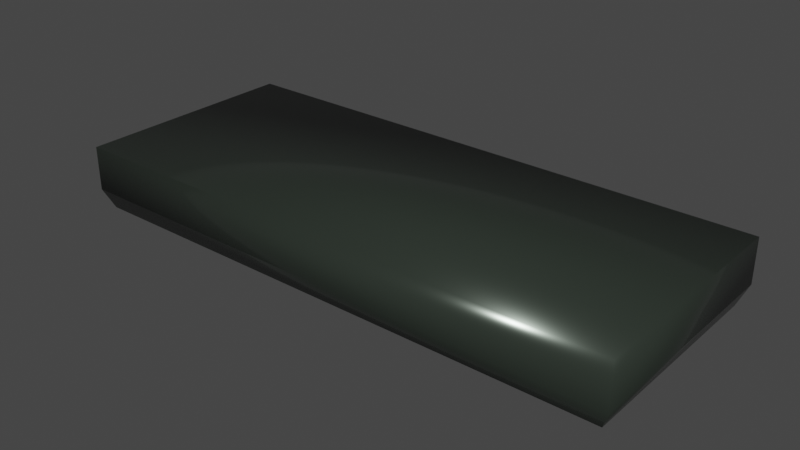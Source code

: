 # Source: LED_Light.blend  (saved by Blender 3.1.7; exported with 4.5.12 LTS)
import bpy
from mathutils import Matrix  # noqa: F401  (used for matrix-valued properties, if any)

bpy.ops.wm.read_factory_settings(use_empty=True)
scene = bpy.context.scene
scene.name = 'Scene'

# ---- collections
col_collection = bpy.data.collections.new('Collection'); scene.collection.children.link(col_collection)

# ---- materials (node trees are filled in below, after node groups)
mat_material = bpy.data.materials.new('Material')
mat_material.alpha_threshold = 0.0
mat_material.use_transparent_shadow = False
mat_material.line_color = (0.0, 0.0, 0.0, 1.0)
mat_material_001 = bpy.data.materials.new('Material.001')
mat_material_001.alpha_threshold = 0.0
mat_material_001.use_transparent_shadow = False
mat_material_001.line_color = (0.0, 0.0, 0.0, 1.0)
mat_material_002 = bpy.data.materials.new('Material.002')
mat_material_002.alpha_threshold = 0.0
mat_material_002.use_transparent_shadow = False
mat_material_002.line_color = (0.0, 0.0, 0.0, 1.0)

# ---- material node trees
mat_material.use_nodes = True; mat_material.node_tree.nodes.clear()
_N = mat_material.node_tree.nodes; _L = mat_material.node_tree.links
n0 = _N.new('ShaderNodeOutputMaterial'); n0.name = 'Material Output'; n0.location = (300, 300)
n1 = _N.new('ShaderNodeBsdfPrincipled'); n1.name = 'Principled BSDF'; n1.location = (10, 300)
n1.distribution = 'GGX'
n1.subsurface_method = 'RANDOM_WALK_SKIN'
n1.inputs[0].default_value = (0.05237, 0.06681, 0.05365, 1.0)
n1.inputs[1].default_value = 0.55
n1.inputs[2].default_value = 0.2
n1.inputs[3].default_value = 1.45
n1.inputs[27].default_value = (0.0, 0.0, 0.0, 1.0)
n1.inputs[28].default_value = 1.0
_L.new(n1.outputs[0], n0.inputs[0])
n0.is_active_output = True
mat_material_001.use_nodes = True; mat_material_001.node_tree.nodes.clear()
_N = mat_material_001.node_tree.nodes; _L = mat_material_001.node_tree.links
n0 = _N.new('ShaderNodeOutputMaterial'); n0.name = 'Material Output'; n0.location = (300, 300)
n1 = _N.new('ShaderNodeBsdfGlass'); n1.name = 'Glass BSDF'; n1.location = (-106, 300)
n1.distribution = 'BECKMANN'
n1.inputs[2].default_value = 1.45
_L.new(n1.outputs[0], n0.inputs[0])
n0.is_active_output = True
mat_material_002.use_nodes = True; mat_material_002.node_tree.nodes.clear()
_N = mat_material_002.node_tree.nodes; _L = mat_material_002.node_tree.links
n0 = _N.new('ShaderNodeOutputMaterial'); n0.name = 'Material Output'; n0.location = (300, 300)
n1 = _N.new('ShaderNodeBsdfPrincipled'); n1.name = 'Principled BSDF'; n1.location = (10, 300)
n1.distribution = 'GGX'
n1.subsurface_method = 'RANDOM_WALK_SKIN'
n1.inputs[0].default_value = (0.7581, 1.0, 0.7793, 1.0)
n1.inputs[1].default_value = 1.0
n1.inputs[2].default_value = 0.1
n1.inputs[3].default_value = 1.45
n1.inputs[27].default_value = (0.0, 0.0, 0.0, 1.0)
n1.inputs[28].default_value = 1.0
_L.new(n1.outputs[0], n0.inputs[0])
n0.is_active_output = True

# ---- world
world_world = bpy.data.worlds.new('World'); scene.world = world_world
world_world.use_nodes = True; world_world.node_tree.nodes.clear()
_N = world_world.node_tree.nodes; _L = world_world.node_tree.links
n0 = _N.new('ShaderNodeOutputWorld'); n0.name = 'World Output'; n0.location = (300, 300)
n1 = _N.new('ShaderNodeBackground'); n1.name = 'Background'; n1.location = (10, 300)
n1.inputs[0].default_value = (0.05088, 0.05088, 0.05088, 1.0)
_L.new(n1.outputs[0], n0.inputs[0])
n0.is_active_output = True
world_world.color = (0.05088, 0.05088, 0.05088)
world_world.use_sun_shadow = False
world_world.sun_shadow_jitter_overblur = 0.0

# ---- meshes
me_cube = bpy.data.meshes.new('Cube')
me_cube.from_pydata([(1.0, 0.4083, 0.129), (0.8999, -0.3082, -0.007402), (1.0, -0.4083, 0.129), (0.8999, 0.3082, -0.007402), (-1.0, 0.4083, 0.129), (-0.8999, -0.3082, -0.007402), (-1.0, -0.4083, 0.129), (-0.8999, 0.3082, -0.007402), (0.8999, 0.3082, -0.129), (1.0, 0.4083, -0.02893), (0.9707, 0.379, -0.09971), (0.8999, -0.3082, -0.129), (1.0, -0.4083, -0.02893), (0.9707, -0.379, -0.09971), (-1.0, 0.4083, -0.02893), (-0.8999, 0.3082, -0.129), (-0.9707, 0.379, -0.09971), (-0.8999, -0.3082, -0.129), (-1.0, -0.4083, -0.02893), (-0.9707, -0.379, -0.09971)], [], [(0, 4, 6, 2), (18, 6, 4, 14), (7, 3, 1, 5), (12, 2, 6, 18), (17, 15, 7, 5), (9, 0, 2, 12), (15, 17, 19, 16), (16, 19, 18, 14), (8, 15, 16, 10), (10, 16, 14, 9), (17, 11, 13, 19), (19, 13, 12, 18), (11, 8, 10, 13), (13, 10, 9, 12), (14, 4, 0, 9), (11, 17, 5, 1), (15, 8, 3, 7), (8, 11, 1, 3)])
me_cube.polygons.foreach_set('use_smooth', [True] * 18)
_uv = me_cube.uv_layers.new(name='UVMap')
_uv.uv.foreach_set('vector', [0.625, 0.5, 0.875, 0.5, 0.875, 0.75, 0.625, 0.75, 0.472, 0.0, 0.625, 0.0, 0.625, 0.25, 0.472, 0.25, 0.1375, 0.5306, 0.3625, 0.5306, 0.3625, 0.7194, 0.1375, 0.7194, 0.472, 0.75, 0.625, 0.75, 0.625, 1.0, 0.472, 1.0, 0.1375, 0.7194, 0.1375, 0.5306, 0.1375, 0.5306, 0.1375, 0.7194, 0.472, 0.5, 0.625, 0.5, 0.625, 0.75, 0.472, 0.75, 0.1375, 0.5306, 0.1375, 0.7194, 0.125, 0.741, 0.125, 0.509, 0.375, 0.241, 0.375, 0.008976, 0.472, 0.0, 0.472, 0.25, 0.3625, 0.5306, 0.1375, 0.5306, 0.1287, 0.5, 0.3713, 0.5, 0.375, 0.4963, 0.375, 0.2537, 0.472, 0.25, 0.472, 0.5, 0.1375, 0.7194, 0.3625, 0.7194, 0.3713, 0.75, 0.1287, 0.75, 0.375, 0.9963, 0.375, 0.7537, 0.472, 0.75, 0.472, 1.0, 0.3625, 0.7194, 0.3625, 0.5306, 0.375, 0.509, 0.375, 0.741, 0.375, 0.741, 0.375, 0.509, 0.472, 0.5, 0.472, 0.75, 0.472, 0.25, 0.625, 0.25, 0.625, 0.5, 0.472, 0.5, 0.3625, 0.7194, 0.1375, 0.7194, 0.1375, 0.7194, 0.3625, 0.7194, 0.1375, 0.5306, 0.3625, 0.5306, 0.3625, 0.5306, 0.1375, 0.5306, 0.3625, 0.5306, 0.3625, 0.7194, 0.3625, 0.7194, 0.3625, 0.5306])
me_cube.materials.append(mat_material)
me_cube.use_remesh_preserve_volume = False
me_cube.use_remesh_preserve_attributes = False
me_cube.use_mirror_vertex_groups = False
me_cube.update()
me_cube_001 = bpy.data.meshes.new('Cube.001')
me_cube_001.from_pydata([(0.8999, -0.3082, -0.1258), (0.8999, 0.3082, -0.1258), (-0.8999, -0.3082, -0.1258), (-0.8999, 0.3082, -0.1258)], [], [(3, 1, 0, 2)])
_uv = me_cube_001.uv_layers.new(name='UVMap')
_uv.uv.foreach_set('vector', [0.1375, 0.5306, 0.3625, 0.5306, 0.3625, 0.7194, 0.1375, 0.7194])
me_cube_001.materials.append(mat_material_001)
me_cube_001.use_remesh_preserve_volume = False
me_cube_001.use_remesh_preserve_attributes = False
me_cube_001.use_mirror_vertex_groups = False
me_cube_001.update()
me_cube_003 = bpy.data.meshes.new('Cube.003')
me_cube_003.from_pydata([(0.8999, 0.2726, -0.007402), (-0.8999, 0.2726, -0.007402), (0.8999, 0.2726, -0.129), (-0.8999, 0.2726, -0.129), (0.8999, 0.1226, -0.007402), (-0.8999, 0.1226, -0.007402), (0.8999, 0.1226, -0.129), (-0.8999, 0.1226, -0.129), (0.8999, -0.02738, -0.007402), (-0.8999, -0.02738, -0.007402), (0.8999, -0.02738, -0.129), (-0.8999, -0.02738, -0.129), (0.8999, -0.1774, -0.007402), (-0.8999, -0.1774, -0.007402), (0.8999, -0.1774, -0.129), (-0.8999, -0.1774, -0.129), (0.7255, -0.262, -0.007402), (0.7255, 0.3544, -0.007402), (0.7255, 0.3544, -0.129), (0.7255, -0.262, -0.129), (0.5455, -0.262, -0.007402), (0.5455, 0.3544, -0.007402), (0.5455, 0.3544, -0.129), (0.5455, -0.262, -0.129), (0.3655, -0.262, -0.007402), (0.3655, 0.3544, -0.007402), (0.3655, 0.3544, -0.129), (0.3655, -0.262, -0.129), (0.1855, -0.262, -0.007402), (0.1855, 0.3544, -0.007402), (0.1855, 0.3544, -0.129), (0.1855, -0.262, -0.129), (0.005498, -0.262, -0.007402), (0.005498, 0.3544, -0.007402), (0.005498, 0.3544, -0.129), (0.005498, -0.262, -0.129), (-0.1745, -0.262, -0.007402), (-0.1745, 0.3544, -0.007402), (-0.1745, 0.3544, -0.129), (-0.1745, -0.262, -0.129), (-0.3545, -0.262, -0.007402), (-0.3545, 0.3544, -0.007402), (-0.3545, 0.3544, -0.129), (-0.3545, -0.262, -0.129), (-0.5345, -0.262, -0.007402), (-0.5345, 0.3544, -0.007402), (-0.5345, 0.3544, -0.129), (-0.5345, -0.262, -0.129), (-0.7145, -0.262, -0.007402), (-0.7145, 0.3544, -0.007402), (-0.7145, 0.3544, -0.129), (-0.7145, -0.262, -0.129)], [], [(3, 2, 0, 1), (7, 6, 4, 5), (11, 10, 8, 9), (15, 14, 12, 13), (18, 19, 16, 17), (22, 23, 20, 21), (26, 27, 24, 25), (30, 31, 28, 29), (34, 35, 32, 33), (38, 39, 36, 37), (42, 43, 40, 41), (46, 47, 44, 45), (50, 51, 48, 49)])
_uv = me_cube_003.uv_layers.new(name='UVMap')
_uv.uv.foreach_set('vector', [0.1375, 0.5306, 0.3625, 0.5306, 0.3625, 0.5306, 0.1375, 0.5306, 0.1375, 0.5306, 0.3625, 0.5306, 0.3625, 0.5306, 0.1375, 0.5306, 0.1375, 0.5306, 0.3625, 0.5306, 0.3625, 0.5306, 0.1375, 0.5306, 0.1375, 0.5306, 0.3625, 0.5306, 0.3625, 0.5306, 0.1375, 0.5306, 0.3625, 0.5306, 0.3625, 0.7194, 0.3625, 0.7194, 0.3625, 0.5306, 0.3625, 0.5306, 0.3625, 0.7194, 0.3625, 0.7194, 0.3625, 0.5306, 0.3625, 0.5306, 0.3625, 0.7194, 0.3625, 0.7194, 0.3625, 0.5306, 0.3625, 0.5306, 0.3625, 0.7194, 0.3625, 0.7194, 0.3625, 0.5306, 0.3625, 0.5306, 0.3625, 0.7194, 0.3625, 0.7194, 0.3625, 0.5306, 0.3625, 0.5306, 0.3625, 0.7194, 0.3625, 0.7194, 0.3625, 0.5306, 0.3625, 0.5306, 0.3625, 0.7194, 0.3625, 0.7194, 0.3625, 0.5306, 0.3625, 0.5306, 0.3625, 0.7194, 0.3625, 0.7194, 0.3625, 0.5306, 0.3625, 0.5306, 0.3625, 0.7194, 0.3625, 0.7194, 0.3625, 0.5306])
me_cube_003.materials.append(mat_material_002)
me_cube_003.use_remesh_preserve_volume = False
me_cube_003.use_remesh_preserve_attributes = False
me_cube_003.use_mirror_vertex_groups = False
me_cube_003.update()

# ---- objects
ob_light_chasis = bpy.data.objects.new('Light_Chasis', me_cube)
ob_light_glass = bpy.data.objects.new('Light_Glass', me_cube_001)
ob_led_metal = bpy.data.objects.new('LED_metal', me_cube_003)

# ---- transforms, parenting, visibility, modifiers, constraints
ob_light_chasis.location = (0.0, 0.0, 0.00302)
ob_light_chasis.lock_rotations_4d = False
ob_light_chasis.empty_display_type = 'ARROWS'
ob_light_chasis.lineart.crease_threshold = 0.0
ob_light_glass.location = (0.0, 0.0, -0.001148)
ob_light_glass.lock_rotations_4d = False
ob_light_glass.empty_display_type = 'ARROWS'
ob_light_glass.lineart.crease_threshold = 0.0
ob_led_metal.location = (0.0, -0.04616, 0.00302)
ob_led_metal.lock_rotations_4d = False
ob_led_metal.empty_display_type = 'ARROWS'
ob_led_metal.lineart.crease_threshold = 0.0

# ---- collection membership
col_collection.objects.link(ob_light_chasis)
col_collection.objects.link(ob_light_glass)
col_collection.objects.link(ob_led_metal)

# ---- scene / render settings (as saved in the file)
scene.frame_start = 1; scene.frame_end = 250; scene.frame_set(1)
scene.render.engine = 'BLENDER_EEVEE_NEXT'
scene.cycles.sampling_pattern = 'TABULATED_SOBOL'
scene.cycles.use_light_tree = False
scene.view_settings.view_transform = 'Filmic'
bpy.context.view_layer.update()

# ---- added for rendering (the .blend has no active camera and no usable light): camera, sun
cam_auto = bpy.data.cameras.new('AutoCamera')
cam_auto.lens = 50.0
cam_auto.sensor_width = 36.0
cam_auto.clip_end = 1000.0
ob_auto_camera = bpy.data.objects.new('AutoCamera', cam_auto)
scene.collection.objects.link(ob_auto_camera)
ob_auto_camera.location = (2.01307, -2.41568, 1.61301)
ob_auto_camera.rotation_euler = (1.09748, -7.21219e-08, 0.694738)
scene.camera = ob_auto_camera
light_auto_sun = bpy.data.lights.new('AutoSun', 'SUN')
light_auto_sun.energy = 3.0
light_auto_sun.angle = 0.0523599
ob_auto_sun = bpy.data.objects.new('AutoSun', light_auto_sun)
scene.collection.objects.link(ob_auto_sun)
ob_auto_sun.rotation_euler = (0.872665, 0.174533, 0.523599)
bpy.context.view_layer.update()
